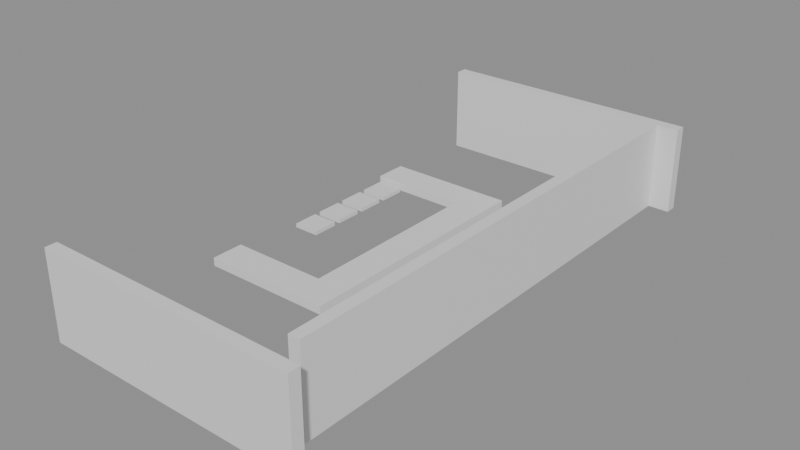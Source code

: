 # Source: building_lego.blend  (saved by Blender 5.0.119; exported with 4.5.12 LTS)
import bpy
from mathutils import Matrix  # noqa: F401  (used for matrix-valued properties, if any)

bpy.ops.wm.read_factory_settings(use_empty=True)
scene = bpy.context.scene
scene.name = 'Scene'

# ---- collections
col_01_paredes_externas = bpy.data.collections.new('01_Paredes_Externas'); scene.collection.children.link(col_01_paredes_externas)
col_03_pisos_escadas = bpy.data.collections.new('03_Pisos_Escadas'); scene.collection.children.link(col_03_pisos_escadas)
col_04_moveis_decoracoes = bpy.data.collections.new('04_Moveis_Decoracoes'); scene.collection.children.link(col_04_moveis_decoracoes)

# ---- materials (node trees are filled in below, after node groups)
mat_mat_parede_externa = bpy.data.materials.new('Mat_Parede_Externa')
mat_mat_pisos = bpy.data.materials.new('Mat_Pisos')
mat_mat_moveis = bpy.data.materials.new('Mat_Moveis')

# ---- material node trees
mat_mat_parede_externa.use_nodes = True; mat_mat_parede_externa.node_tree.nodes.clear()
_N = mat_mat_parede_externa.node_tree.nodes; _L = mat_mat_parede_externa.node_tree.links
n0 = _N.new('ShaderNodeBsdfPrincipled'); n0.name = 'BSDF - Pré-fundamentado'; n0.location = (-200, 100)
n1 = _N.new('ShaderNodeOutputMaterial'); n1.name = 'Saída de material'; n1.location = (200, 100)
_L.new(n0.outputs[0], n1.inputs[0])
n1.is_active_output = True
mat_mat_pisos.use_nodes = True; mat_mat_pisos.node_tree.nodes.clear()
_N = mat_mat_pisos.node_tree.nodes; _L = mat_mat_pisos.node_tree.links
n0 = _N.new('ShaderNodeBsdfPrincipled'); n0.name = 'BSDF - Pré-fundamentado'; n0.location = (-200, 100)
n1 = _N.new('ShaderNodeOutputMaterial'); n1.name = 'Saída de material'; n1.location = (200, 100)
_L.new(n0.outputs[0], n1.inputs[0])
n1.is_active_output = True
mat_mat_moveis.use_nodes = True; mat_mat_moveis.node_tree.nodes.clear()
_N = mat_mat_moveis.node_tree.nodes; _L = mat_mat_moveis.node_tree.links
n0 = _N.new('ShaderNodeBsdfPrincipled'); n0.name = 'BSDF - Pré-fundamentado'; n0.location = (-200, 100)
n1 = _N.new('ShaderNodeOutputMaterial'); n1.name = 'Saída de material'; n1.location = (200, 100)
_L.new(n0.outputs[0], n1.inputs[0])
n1.is_active_output = True

# ---- meshes
me_bloco_dungeon_wall_4152_1711_z0 = bpy.data.meshes.new('Bloco_dungeon_wall_4152_1711_z0')
me_bloco_dungeon_wall_4152_1711_z0.from_pydata([(-0.5, -0.175, -1.32), (0.5, -0.175, -1.32), (0.5, 0.175, -1.32), (-0.5, 0.175, -1.32), (-0.5, -0.175, 1.32), (0.5, -0.175, 1.32), (0.5, 0.175, 1.32), (-0.5, 0.175, 1.32)], [], [(0, 1, 2, 3), (4, 7, 6, 5), (0, 4, 5, 1), (2, 6, 7, 3), (0, 3, 7, 4), (1, 5, 6, 2)])
me_bloco_dungeon_wall_4152_1711_z0.materials.append(mat_mat_parede_externa)
me_bloco_dungeon_wall_4152_1711_z0.update()
me_bloco_dungeon_wall_4153_1711_z0 = bpy.data.meshes.new('Bloco_dungeon_wall_4153_1711_z0')
me_bloco_dungeon_wall_4153_1711_z0.from_pydata([(-0.5, -0.175, -1.32), (0.5, -0.175, -1.32), (0.5, 0.175, -1.32), (-0.5, 0.175, -1.32), (-0.5, -0.175, 1.32), (0.5, -0.175, 1.32), (0.5, 0.175, 1.32), (-0.5, 0.175, 1.32)], [], [(0, 1, 2, 3), (4, 7, 6, 5), (0, 4, 5, 1), (2, 6, 7, 3), (0, 3, 7, 4), (1, 5, 6, 2)])
me_bloco_dungeon_wall_4153_1711_z0.materials.append(mat_mat_parede_externa)
me_bloco_dungeon_wall_4153_1711_z0.update()
me_bloco_dungeon_wall_4154_1711_z0 = bpy.data.meshes.new('Bloco_dungeon_wall_4154_1711_z0')
me_bloco_dungeon_wall_4154_1711_z0.from_pydata([(-0.5, -0.175, -1.32), (0.5, -0.175, -1.32), (0.5, 0.175, -1.32), (-0.5, 0.175, -1.32), (-0.5, -0.175, 1.32), (0.5, -0.175, 1.32), (0.5, 0.175, 1.32), (-0.5, 0.175, 1.32)], [], [(0, 1, 2, 3), (4, 7, 6, 5), (0, 4, 5, 1), (2, 6, 7, 3), (0, 3, 7, 4), (1, 5, 6, 2)])
me_bloco_dungeon_wall_4154_1711_z0.materials.append(mat_mat_parede_externa)
me_bloco_dungeon_wall_4154_1711_z0.update()
me_bloco_dungeon_wall_4155_1711_z0 = bpy.data.meshes.new('Bloco_dungeon_wall_4155_1711_z0')
me_bloco_dungeon_wall_4155_1711_z0.from_pydata([(-0.5, -0.175, -1.32), (0.5, -0.175, -1.32), (0.5, 0.175, -1.32), (-0.5, 0.175, -1.32), (-0.5, -0.175, 1.32), (0.5, -0.175, 1.32), (0.5, 0.175, 1.32), (-0.5, 0.175, 1.32)], [], [(0, 1, 2, 3), (4, 7, 6, 5), (0, 4, 5, 1), (2, 6, 7, 3), (0, 3, 7, 4), (1, 5, 6, 2)])
me_bloco_dungeon_wall_4155_1711_z0.materials.append(mat_mat_parede_externa)
me_bloco_dungeon_wall_4155_1711_z0.update()
me_bloco_dungeon_wall_4156_1711_z0 = bpy.data.meshes.new('Bloco_dungeon_wall_4156_1711_z0')
me_bloco_dungeon_wall_4156_1711_z0.from_pydata([(-0.5, -0.175, -1.32), (0.5, -0.175, -1.32), (0.5, 0.175, -1.32), (-0.5, 0.175, -1.32), (-0.5, -0.175, 1.32), (0.5, -0.175, 1.32), (0.5, 0.175, 1.32), (-0.5, 0.175, 1.32)], [], [(0, 1, 2, 3), (4, 7, 6, 5), (0, 4, 5, 1), (2, 6, 7, 3), (0, 3, 7, 4), (1, 5, 6, 2)])
me_bloco_dungeon_wall_4156_1711_z0.materials.append(mat_mat_parede_externa)
me_bloco_dungeon_wall_4156_1711_z0.update()
me_bloco_dungeon_wall_4157_1711_z0 = bpy.data.meshes.new('Bloco_dungeon_wall_4157_1711_z0')
me_bloco_dungeon_wall_4157_1711_z0.from_pydata([(-0.5, -0.175, -1.32), (0.5, -0.175, -1.32), (0.5, 0.175, -1.32), (-0.5, 0.175, -1.32), (-0.5, -0.175, 1.32), (0.5, -0.175, 1.32), (0.5, 0.175, 1.32), (-0.5, 0.175, 1.32)], [], [(0, 1, 2, 3), (4, 7, 6, 5), (0, 4, 5, 1), (2, 6, 7, 3), (0, 3, 7, 4), (1, 5, 6, 2)])
me_bloco_dungeon_wall_4157_1711_z0.materials.append(mat_mat_parede_externa)
me_bloco_dungeon_wall_4157_1711_z0.update()
me_bloco_dungeon_wall_4158_1711_z0 = bpy.data.meshes.new('Bloco_dungeon_wall_4158_1711_z0')
me_bloco_dungeon_wall_4158_1711_z0.from_pydata([(-0.5, -0.175, -1.32), (0.5, -0.175, -1.32), (0.5, 0.175, -1.32), (-0.5, 0.175, -1.32), (-0.5, -0.175, 1.32), (0.5, -0.175, 1.32), (0.5, 0.175, 1.32), (-0.5, 0.175, 1.32)], [], [(0, 1, 2, 3), (4, 7, 6, 5), (0, 4, 5, 1), (2, 6, 7, 3), (0, 3, 7, 4), (1, 5, 6, 2)])
me_bloco_dungeon_wall_4158_1711_z0.materials.append(mat_mat_parede_externa)
me_bloco_dungeon_wall_4158_1711_z0.update()
me_bloco_dungeon_wall_4159_1711_z0 = bpy.data.meshes.new('Bloco_dungeon_wall_4159_1711_z0')
me_bloco_dungeon_wall_4159_1711_z0.from_pydata([(-0.5, -0.175, -1.32), (0.5, -0.175, -1.32), (0.5, 0.175, -1.32), (-0.5, 0.175, -1.32), (-0.5, -0.175, 1.32), (0.5, -0.175, 1.32), (0.5, 0.175, 1.32), (-0.5, 0.175, 1.32)], [], [(0, 1, 2, 3), (4, 7, 6, 5), (0, 4, 5, 1), (2, 6, 7, 3), (0, 3, 7, 4), (1, 5, 6, 2)])
me_bloco_dungeon_wall_4159_1711_z0.materials.append(mat_mat_parede_externa)
me_bloco_dungeon_wall_4159_1711_z0.update()
me_bloco_dungeon_wall_4152_1727_z0 = bpy.data.meshes.new('Bloco_dungeon_wall_4152_1727_z0')
me_bloco_dungeon_wall_4152_1727_z0.from_pydata([(-0.5, -0.175, -1.32), (0.5, -0.175, -1.32), (0.5, 0.175, -1.32), (-0.5, 0.175, -1.32), (-0.5, -0.175, 1.32), (0.5, -0.175, 1.32), (0.5, 0.175, 1.32), (-0.5, 0.175, 1.32)], [], [(0, 1, 2, 3), (4, 7, 6, 5), (0, 4, 5, 1), (2, 6, 7, 3), (0, 3, 7, 4), (1, 5, 6, 2)])
me_bloco_dungeon_wall_4152_1727_z0.materials.append(mat_mat_parede_externa)
me_bloco_dungeon_wall_4152_1727_z0.update()
me_bloco_dungeon_wall_4153_1727_z0 = bpy.data.meshes.new('Bloco_dungeon_wall_4153_1727_z0')
me_bloco_dungeon_wall_4153_1727_z0.from_pydata([(-0.5, -0.175, -1.32), (0.5, -0.175, -1.32), (0.5, 0.175, -1.32), (-0.5, 0.175, -1.32), (-0.5, -0.175, 1.32), (0.5, -0.175, 1.32), (0.5, 0.175, 1.32), (-0.5, 0.175, 1.32)], [], [(0, 1, 2, 3), (4, 7, 6, 5), (0, 4, 5, 1), (2, 6, 7, 3), (0, 3, 7, 4), (1, 5, 6, 2)])
me_bloco_dungeon_wall_4153_1727_z0.materials.append(mat_mat_parede_externa)
me_bloco_dungeon_wall_4153_1727_z0.update()
me_bloco_dungeon_wall_4154_1727_z0 = bpy.data.meshes.new('Bloco_dungeon_wall_4154_1727_z0')
me_bloco_dungeon_wall_4154_1727_z0.from_pydata([(-0.5, -0.175, -1.32), (0.5, -0.175, -1.32), (0.5, 0.175, -1.32), (-0.5, 0.175, -1.32), (-0.5, -0.175, 1.32), (0.5, -0.175, 1.32), (0.5, 0.175, 1.32), (-0.5, 0.175, 1.32)], [], [(0, 1, 2, 3), (4, 7, 6, 5), (0, 4, 5, 1), (2, 6, 7, 3), (0, 3, 7, 4), (1, 5, 6, 2)])
me_bloco_dungeon_wall_4154_1727_z0.materials.append(mat_mat_parede_externa)
me_bloco_dungeon_wall_4154_1727_z0.update()
me_bloco_dungeon_wall_4155_1727_z0 = bpy.data.meshes.new('Bloco_dungeon_wall_4155_1727_z0')
me_bloco_dungeon_wall_4155_1727_z0.from_pydata([(-0.5, -0.175, -1.32), (0.5, -0.175, -1.32), (0.5, 0.175, -1.32), (-0.5, 0.175, -1.32), (-0.5, -0.175, 1.32), (0.5, -0.175, 1.32), (0.5, 0.175, 1.32), (-0.5, 0.175, 1.32)], [], [(0, 1, 2, 3), (4, 7, 6, 5), (0, 4, 5, 1), (2, 6, 7, 3), (0, 3, 7, 4), (1, 5, 6, 2)])
me_bloco_dungeon_wall_4155_1727_z0.materials.append(mat_mat_parede_externa)
me_bloco_dungeon_wall_4155_1727_z0.update()
me_bloco_dungeon_wall_4156_1727_z0 = bpy.data.meshes.new('Bloco_dungeon_wall_4156_1727_z0')
me_bloco_dungeon_wall_4156_1727_z0.from_pydata([(-0.5, -0.175, -1.32), (0.5, -0.175, -1.32), (0.5, 0.175, -1.32), (-0.5, 0.175, -1.32), (-0.5, -0.175, 1.32), (0.5, -0.175, 1.32), (0.5, 0.175, 1.32), (-0.5, 0.175, 1.32)], [], [(0, 1, 2, 3), (4, 7, 6, 5), (0, 4, 5, 1), (2, 6, 7, 3), (0, 3, 7, 4), (1, 5, 6, 2)])
me_bloco_dungeon_wall_4156_1727_z0.materials.append(mat_mat_parede_externa)
me_bloco_dungeon_wall_4156_1727_z0.update()
me_bloco_dungeon_wall_4157_1727_z0 = bpy.data.meshes.new('Bloco_dungeon_wall_4157_1727_z0')
me_bloco_dungeon_wall_4157_1727_z0.from_pydata([(-0.5, -0.175, -1.32), (0.5, -0.175, -1.32), (0.5, 0.175, -1.32), (-0.5, 0.175, -1.32), (-0.5, -0.175, 1.32), (0.5, -0.175, 1.32), (0.5, 0.175, 1.32), (-0.5, 0.175, 1.32)], [], [(0, 1, 2, 3), (4, 7, 6, 5), (0, 4, 5, 1), (2, 6, 7, 3), (0, 3, 7, 4), (1, 5, 6, 2)])
me_bloco_dungeon_wall_4157_1727_z0.materials.append(mat_mat_parede_externa)
me_bloco_dungeon_wall_4157_1727_z0.update()
me_bloco_dungeon_wall_4158_1727_z0 = bpy.data.meshes.new('Bloco_dungeon_wall_4158_1727_z0')
me_bloco_dungeon_wall_4158_1727_z0.from_pydata([(-0.5, -0.175, -1.32), (0.5, -0.175, -1.32), (0.5, 0.175, -1.32), (-0.5, 0.175, -1.32), (-0.5, -0.175, 1.32), (0.5, -0.175, 1.32), (0.5, 0.175, 1.32), (-0.5, 0.175, 1.32)], [], [(0, 1, 2, 3), (4, 7, 6, 5), (0, 4, 5, 1), (2, 6, 7, 3), (0, 3, 7, 4), (1, 5, 6, 2)])
me_bloco_dungeon_wall_4158_1727_z0.materials.append(mat_mat_parede_externa)
me_bloco_dungeon_wall_4158_1727_z0.update()
me_bloco_dungeon_wall_4159_1727_z0 = bpy.data.meshes.new('Bloco_dungeon_wall_4159_1727_z0')
me_bloco_dungeon_wall_4159_1727_z0.from_pydata([(-0.5, -0.175, -1.32), (0.5, -0.175, -1.32), (0.5, 0.175, -1.32), (-0.5, 0.175, -1.32), (-0.5, -0.175, 1.32), (0.5, -0.175, 1.32), (0.5, 0.175, 1.32), (-0.5, 0.175, 1.32)], [], [(0, 1, 2, 3), (4, 7, 6, 5), (0, 4, 5, 1), (2, 6, 7, 3), (0, 3, 7, 4), (1, 5, 6, 2)])
me_bloco_dungeon_wall_4159_1727_z0.materials.append(mat_mat_parede_externa)
me_bloco_dungeon_wall_4159_1727_z0.update()
me_bloco_dungeon_wall_4159_1712_z0 = bpy.data.meshes.new('Bloco_dungeon_wall_4159_1712_z0')
me_bloco_dungeon_wall_4159_1712_z0.from_pydata([(-0.175, -0.5, -1.32), (0.175, -0.5, -1.32), (0.175, 0.5, -1.32), (-0.175, 0.5, -1.32), (-0.175, -0.5, 1.32), (0.175, -0.5, 1.32), (0.175, 0.5, 1.32), (-0.175, 0.5, 1.32)], [], [(0, 1, 2, 3), (4, 7, 6, 5), (0, 4, 5, 1), (2, 6, 7, 3), (0, 3, 7, 4), (1, 5, 6, 2)])
me_bloco_dungeon_wall_4159_1712_z0.materials.append(mat_mat_parede_externa)
me_bloco_dungeon_wall_4159_1712_z0.update()
me_bloco_dungeon_wall_4159_1713_z0 = bpy.data.meshes.new('Bloco_dungeon_wall_4159_1713_z0')
me_bloco_dungeon_wall_4159_1713_z0.from_pydata([(-0.175, -0.5, -1.32), (0.175, -0.5, -1.32), (0.175, 0.5, -1.32), (-0.175, 0.5, -1.32), (-0.175, -0.5, 1.32), (0.175, -0.5, 1.32), (0.175, 0.5, 1.32), (-0.175, 0.5, 1.32)], [], [(0, 1, 2, 3), (4, 7, 6, 5), (0, 4, 5, 1), (2, 6, 7, 3), (0, 3, 7, 4), (1, 5, 6, 2)])
me_bloco_dungeon_wall_4159_1713_z0.materials.append(mat_mat_parede_externa)
me_bloco_dungeon_wall_4159_1713_z0.update()
me_bloco_dungeon_wall_4159_1714_z0 = bpy.data.meshes.new('Bloco_dungeon_wall_4159_1714_z0')
me_bloco_dungeon_wall_4159_1714_z0.from_pydata([(-0.175, -0.5, -1.32), (0.175, -0.5, -1.32), (0.175, 0.5, -1.32), (-0.175, 0.5, -1.32), (-0.175, -0.5, 1.32), (0.175, -0.5, 1.32), (0.175, 0.5, 1.32), (-0.175, 0.5, 1.32)], [], [(0, 1, 2, 3), (4, 7, 6, 5), (0, 4, 5, 1), (2, 6, 7, 3), (0, 3, 7, 4), (1, 5, 6, 2)])
me_bloco_dungeon_wall_4159_1714_z0.materials.append(mat_mat_parede_externa)
me_bloco_dungeon_wall_4159_1714_z0.update()
me_bloco_dungeon_wall_4159_1715_z0 = bpy.data.meshes.new('Bloco_dungeon_wall_4159_1715_z0')
me_bloco_dungeon_wall_4159_1715_z0.from_pydata([(-0.175, -0.5, -1.32), (0.175, -0.5, -1.32), (0.175, 0.5, -1.32), (-0.175, 0.5, -1.32), (-0.175, -0.5, 1.32), (0.175, -0.5, 1.32), (0.175, 0.5, 1.32), (-0.175, 0.5, 1.32)], [], [(0, 1, 2, 3), (4, 7, 6, 5), (0, 4, 5, 1), (2, 6, 7, 3), (0, 3, 7, 4), (1, 5, 6, 2)])
me_bloco_dungeon_wall_4159_1715_z0.materials.append(mat_mat_parede_externa)
me_bloco_dungeon_wall_4159_1715_z0.update()
me_bloco_dungeon_wall_4159_1716_z0 = bpy.data.meshes.new('Bloco_dungeon_wall_4159_1716_z0')
me_bloco_dungeon_wall_4159_1716_z0.from_pydata([(-0.175, -0.5, -1.32), (0.175, -0.5, -1.32), (0.175, 0.5, -1.32), (-0.175, 0.5, -1.32), (-0.175, -0.5, 1.32), (0.175, -0.5, 1.32), (0.175, 0.5, 1.32), (-0.175, 0.5, 1.32)], [], [(0, 1, 2, 3), (4, 7, 6, 5), (0, 4, 5, 1), (2, 6, 7, 3), (0, 3, 7, 4), (1, 5, 6, 2)])
me_bloco_dungeon_wall_4159_1716_z0.materials.append(mat_mat_parede_externa)
me_bloco_dungeon_wall_4159_1716_z0.update()
me_bloco_dungeon_wall_4159_1717_z0 = bpy.data.meshes.new('Bloco_dungeon_wall_4159_1717_z0')
me_bloco_dungeon_wall_4159_1717_z0.from_pydata([(-0.175, -0.5, -1.32), (0.175, -0.5, -1.32), (0.175, 0.5, -1.32), (-0.175, 0.5, -1.32), (-0.175, -0.5, 1.32), (0.175, -0.5, 1.32), (0.175, 0.5, 1.32), (-0.175, 0.5, 1.32)], [], [(0, 1, 2, 3), (4, 7, 6, 5), (0, 4, 5, 1), (2, 6, 7, 3), (0, 3, 7, 4), (1, 5, 6, 2)])
me_bloco_dungeon_wall_4159_1717_z0.materials.append(mat_mat_parede_externa)
me_bloco_dungeon_wall_4159_1717_z0.update()
me_bloco_dungeon_wall_4159_1718_z0 = bpy.data.meshes.new('Bloco_dungeon_wall_4159_1718_z0')
me_bloco_dungeon_wall_4159_1718_z0.from_pydata([(-0.175, -0.5, -1.32), (0.175, -0.5, -1.32), (0.175, 0.5, -1.32), (-0.175, 0.5, -1.32), (-0.175, -0.5, 1.32), (0.175, -0.5, 1.32), (0.175, 0.5, 1.32), (-0.175, 0.5, 1.32)], [], [(0, 1, 2, 3), (4, 7, 6, 5), (0, 4, 5, 1), (2, 6, 7, 3), (0, 3, 7, 4), (1, 5, 6, 2)])
me_bloco_dungeon_wall_4159_1718_z0.materials.append(mat_mat_parede_externa)
me_bloco_dungeon_wall_4159_1718_z0.update()
me_bloco_dungeon_wall_4159_1719_z0 = bpy.data.meshes.new('Bloco_dungeon_wall_4159_1719_z0')
me_bloco_dungeon_wall_4159_1719_z0.from_pydata([(-0.175, -0.5, -1.32), (0.175, -0.5, -1.32), (0.175, 0.5, -1.32), (-0.175, 0.5, -1.32), (-0.175, -0.5, 1.32), (0.175, -0.5, 1.32), (0.175, 0.5, 1.32), (-0.175, 0.5, 1.32)], [], [(0, 1, 2, 3), (4, 7, 6, 5), (0, 4, 5, 1), (2, 6, 7, 3), (0, 3, 7, 4), (1, 5, 6, 2)])
me_bloco_dungeon_wall_4159_1719_z0.materials.append(mat_mat_parede_externa)
me_bloco_dungeon_wall_4159_1719_z0.update()
me_bloco_dungeon_wall_4159_1720_z0 = bpy.data.meshes.new('Bloco_dungeon_wall_4159_1720_z0')
me_bloco_dungeon_wall_4159_1720_z0.from_pydata([(-0.175, -0.5, -1.32), (0.175, -0.5, -1.32), (0.175, 0.5, -1.32), (-0.175, 0.5, -1.32), (-0.175, -0.5, 1.32), (0.175, -0.5, 1.32), (0.175, 0.5, 1.32), (-0.175, 0.5, 1.32)], [], [(0, 1, 2, 3), (4, 7, 6, 5), (0, 4, 5, 1), (2, 6, 7, 3), (0, 3, 7, 4), (1, 5, 6, 2)])
me_bloco_dungeon_wall_4159_1720_z0.materials.append(mat_mat_parede_externa)
me_bloco_dungeon_wall_4159_1720_z0.update()
me_bloco_dungeon_wall_4159_1721_z0 = bpy.data.meshes.new('Bloco_dungeon_wall_4159_1721_z0')
me_bloco_dungeon_wall_4159_1721_z0.from_pydata([(-0.175, -0.5, -1.32), (0.175, -0.5, -1.32), (0.175, 0.5, -1.32), (-0.175, 0.5, -1.32), (-0.175, -0.5, 1.32), (0.175, -0.5, 1.32), (0.175, 0.5, 1.32), (-0.175, 0.5, 1.32)], [], [(0, 1, 2, 3), (4, 7, 6, 5), (0, 4, 5, 1), (2, 6, 7, 3), (0, 3, 7, 4), (1, 5, 6, 2)])
me_bloco_dungeon_wall_4159_1721_z0.materials.append(mat_mat_parede_externa)
me_bloco_dungeon_wall_4159_1721_z0.update()
me_bloco_dungeon_wall_4159_1722_z0 = bpy.data.meshes.new('Bloco_dungeon_wall_4159_1722_z0')
me_bloco_dungeon_wall_4159_1722_z0.from_pydata([(-0.175, -0.5, -1.32), (0.175, -0.5, -1.32), (0.175, 0.5, -1.32), (-0.175, 0.5, -1.32), (-0.175, -0.5, 1.32), (0.175, -0.5, 1.32), (0.175, 0.5, 1.32), (-0.175, 0.5, 1.32)], [], [(0, 1, 2, 3), (4, 7, 6, 5), (0, 4, 5, 1), (2, 6, 7, 3), (0, 3, 7, 4), (1, 5, 6, 2)])
me_bloco_dungeon_wall_4159_1722_z0.materials.append(mat_mat_parede_externa)
me_bloco_dungeon_wall_4159_1722_z0.update()
me_bloco_dungeon_wall_4159_1723_z0 = bpy.data.meshes.new('Bloco_dungeon_wall_4159_1723_z0')
me_bloco_dungeon_wall_4159_1723_z0.from_pydata([(-0.175, -0.5, -1.32), (0.175, -0.5, -1.32), (0.175, 0.5, -1.32), (-0.175, 0.5, -1.32), (-0.175, -0.5, 1.32), (0.175, -0.5, 1.32), (0.175, 0.5, 1.32), (-0.175, 0.5, 1.32)], [], [(0, 1, 2, 3), (4, 7, 6, 5), (0, 4, 5, 1), (2, 6, 7, 3), (0, 3, 7, 4), (1, 5, 6, 2)])
me_bloco_dungeon_wall_4159_1723_z0.materials.append(mat_mat_parede_externa)
me_bloco_dungeon_wall_4159_1723_z0.update()
me_bloco_dungeon_wall_4159_1724_z0 = bpy.data.meshes.new('Bloco_dungeon_wall_4159_1724_z0')
me_bloco_dungeon_wall_4159_1724_z0.from_pydata([(-0.175, -0.5, -1.32), (0.175, -0.5, -1.32), (0.175, 0.5, -1.32), (-0.175, 0.5, -1.32), (-0.175, -0.5, 1.32), (0.175, -0.5, 1.32), (0.175, 0.5, 1.32), (-0.175, 0.5, 1.32)], [], [(0, 1, 2, 3), (4, 7, 6, 5), (0, 4, 5, 1), (2, 6, 7, 3), (0, 3, 7, 4), (1, 5, 6, 2)])
me_bloco_dungeon_wall_4159_1724_z0.materials.append(mat_mat_parede_externa)
me_bloco_dungeon_wall_4159_1724_z0.update()
me_bloco_dungeon_wall_4159_1725_z0 = bpy.data.meshes.new('Bloco_dungeon_wall_4159_1725_z0')
me_bloco_dungeon_wall_4159_1725_z0.from_pydata([(-0.175, -0.5, -1.32), (0.175, -0.5, -1.32), (0.175, 0.5, -1.32), (-0.175, 0.5, -1.32), (-0.175, -0.5, 1.32), (0.175, -0.5, 1.32), (0.175, 0.5, 1.32), (-0.175, 0.5, 1.32)], [], [(0, 1, 2, 3), (4, 7, 6, 5), (0, 4, 5, 1), (2, 6, 7, 3), (0, 3, 7, 4), (1, 5, 6, 2)])
me_bloco_dungeon_wall_4159_1725_z0.materials.append(mat_mat_parede_externa)
me_bloco_dungeon_wall_4159_1725_z0.update()
me_bloco_dungeon_wall_4159_1726_z0 = bpy.data.meshes.new('Bloco_dungeon_wall_4159_1726_z0')
me_bloco_dungeon_wall_4159_1726_z0.from_pydata([(-0.175, -0.5, -1.32), (0.175, -0.5, -1.32), (0.175, 0.5, -1.32), (-0.175, 0.5, -1.32), (-0.175, -0.5, 1.32), (0.175, -0.5, 1.32), (0.175, 0.5, 1.32), (-0.175, 0.5, 1.32)], [], [(0, 1, 2, 3), (4, 7, 6, 5), (0, 4, 5, 1), (2, 6, 7, 3), (0, 3, 7, 4), (1, 5, 6, 2)])
me_bloco_dungeon_wall_4159_1726_z0.materials.append(mat_mat_parede_externa)
me_bloco_dungeon_wall_4159_1726_z0.update()
me_degrau_4152_1716_z0 = bpy.data.meshes.new('Degrau_4152_1716_z0')
me_degrau_4152_1716_z0.from_pydata([(-0.5, -0.5, -0.125), (0.5, -0.5, -0.125), (0.5, 0.5, -0.125), (-0.5, 0.5, -0.125), (-0.5, -0.5, 0.125), (0.5, -0.5, 0.125), (0.5, 0.5, 0.125), (-0.5, 0.5, 0.125)], [], [(0, 1, 2, 3), (4, 7, 6, 5), (0, 4, 5, 1), (2, 6, 7, 3), (0, 3, 7, 4), (1, 5, 6, 2)])
me_degrau_4152_1716_z0.materials.append(mat_mat_pisos)
me_degrau_4152_1716_z0.update()
me_degrau_4153_1716_z0 = bpy.data.meshes.new('Degrau_4153_1716_z0')
me_degrau_4153_1716_z0.from_pydata([(-0.5, -0.5, -0.125), (0.5, -0.5, -0.125), (0.5, 0.5, -0.125), (-0.5, 0.5, -0.125), (-0.5, -0.5, 0.125), (0.5, -0.5, 0.125), (0.5, 0.5, 0.125), (-0.5, 0.5, 0.125)], [], [(0, 1, 2, 3), (4, 7, 6, 5), (0, 4, 5, 1), (2, 6, 7, 3), (0, 3, 7, 4), (1, 5, 6, 2)])
me_degrau_4153_1716_z0.materials.append(mat_mat_pisos)
me_degrau_4153_1716_z0.update()
me_degrau_4154_1716_z0 = bpy.data.meshes.new('Degrau_4154_1716_z0')
me_degrau_4154_1716_z0.from_pydata([(-0.5, -0.5, -0.125), (0.5, -0.5, -0.125), (0.5, 0.5, -0.125), (-0.5, 0.5, -0.125), (-0.5, -0.5, 0.125), (0.5, -0.5, 0.125), (0.5, 0.5, 0.125), (-0.5, 0.5, 0.125)], [], [(0, 1, 2, 3), (4, 7, 6, 5), (0, 4, 5, 1), (2, 6, 7, 3), (0, 3, 7, 4), (1, 5, 6, 2)])
me_degrau_4154_1716_z0.materials.append(mat_mat_pisos)
me_degrau_4154_1716_z0.update()
me_degrau_4155_1716_z0 = bpy.data.meshes.new('Degrau_4155_1716_z0')
me_degrau_4155_1716_z0.from_pydata([(-0.5, -0.5, -0.125), (0.5, -0.5, -0.125), (0.5, 0.5, -0.125), (-0.5, 0.5, -0.125), (-0.5, -0.5, 0.125), (0.5, -0.5, 0.125), (0.5, 0.5, 0.125), (-0.5, 0.5, 0.125)], [], [(0, 1, 2, 3), (4, 7, 6, 5), (0, 4, 5, 1), (2, 6, 7, 3), (0, 3, 7, 4), (1, 5, 6, 2)])
me_degrau_4155_1716_z0.materials.append(mat_mat_pisos)
me_degrau_4155_1716_z0.update()
me_degrau_4155_1717_z0 = bpy.data.meshes.new('Degrau_4155_1717_z0')
me_degrau_4155_1717_z0.from_pydata([(-0.5, -0.5, -0.125), (0.5, -0.5, -0.125), (0.5, 0.5, -0.125), (-0.5, 0.5, -0.125), (-0.5, -0.5, 0.125), (0.5, -0.5, 0.125), (0.5, 0.5, 0.125), (-0.5, 0.5, 0.125)], [], [(0, 1, 2, 3), (4, 7, 6, 5), (0, 4, 5, 1), (2, 6, 7, 3), (0, 3, 7, 4), (1, 5, 6, 2)])
me_degrau_4155_1717_z0.materials.append(mat_mat_pisos)
me_degrau_4155_1717_z0.update()
me_degrau_4155_1718_z0 = bpy.data.meshes.new('Degrau_4155_1718_z0')
me_degrau_4155_1718_z0.from_pydata([(-0.5, -0.5, -0.125), (0.5, -0.5, -0.125), (0.5, 0.5, -0.125), (-0.5, 0.5, -0.125), (-0.5, -0.5, 0.125), (0.5, -0.5, 0.125), (0.5, 0.5, 0.125), (-0.5, 0.5, 0.125)], [], [(0, 1, 2, 3), (4, 7, 6, 5), (0, 4, 5, 1), (2, 6, 7, 3), (0, 3, 7, 4), (1, 5, 6, 2)])
me_degrau_4155_1718_z0.materials.append(mat_mat_pisos)
me_degrau_4155_1718_z0.update()
me_degrau_4155_1719_z0 = bpy.data.meshes.new('Degrau_4155_1719_z0')
me_degrau_4155_1719_z0.from_pydata([(-0.5, -0.5, -0.125), (0.5, -0.5, -0.125), (0.5, 0.5, -0.125), (-0.5, 0.5, -0.125), (-0.5, -0.5, 0.125), (0.5, -0.5, 0.125), (0.5, 0.5, 0.125), (-0.5, 0.5, 0.125)], [], [(0, 1, 2, 3), (4, 7, 6, 5), (0, 4, 5, 1), (2, 6, 7, 3), (0, 3, 7, 4), (1, 5, 6, 2)])
me_degrau_4155_1719_z0.materials.append(mat_mat_pisos)
me_degrau_4155_1719_z0.update()
me_degrau_4155_1720_z0 = bpy.data.meshes.new('Degrau_4155_1720_z0')
me_degrau_4155_1720_z0.from_pydata([(-0.5, -0.5, -0.125), (0.5, -0.5, -0.125), (0.5, 0.5, -0.125), (-0.5, 0.5, -0.125), (-0.5, -0.5, 0.125), (0.5, -0.5, 0.125), (0.5, 0.5, 0.125), (-0.5, 0.5, 0.125)], [], [(0, 1, 2, 3), (4, 7, 6, 5), (0, 4, 5, 1), (2, 6, 7, 3), (0, 3, 7, 4), (1, 5, 6, 2)])
me_degrau_4155_1720_z0.materials.append(mat_mat_pisos)
me_degrau_4155_1720_z0.update()
me_degrau_4155_1721_z0 = bpy.data.meshes.new('Degrau_4155_1721_z0')
me_degrau_4155_1721_z0.from_pydata([(-0.5, -0.5, -0.125), (0.5, -0.5, -0.125), (0.5, 0.5, -0.125), (-0.5, 0.5, -0.125), (-0.5, -0.5, 0.125), (0.5, -0.5, 0.125), (0.5, 0.5, 0.125), (-0.5, 0.5, 0.125)], [], [(0, 1, 2, 3), (4, 7, 6, 5), (0, 4, 5, 1), (2, 6, 7, 3), (0, 3, 7, 4), (1, 5, 6, 2)])
me_degrau_4155_1721_z0.materials.append(mat_mat_pisos)
me_degrau_4155_1721_z0.update()
me_degrau_4155_1722_z0 = bpy.data.meshes.new('Degrau_4155_1722_z0')
me_degrau_4155_1722_z0.from_pydata([(-0.5, -0.5, -0.125), (0.5, -0.5, -0.125), (0.5, 0.5, -0.125), (-0.5, 0.5, -0.125), (-0.5, -0.5, 0.125), (0.5, -0.5, 0.125), (0.5, 0.5, 0.125), (-0.5, 0.5, 0.125)], [], [(0, 1, 2, 3), (4, 7, 6, 5), (0, 4, 5, 1), (2, 6, 7, 3), (0, 3, 7, 4), (1, 5, 6, 2)])
me_degrau_4155_1722_z0.materials.append(mat_mat_pisos)
me_degrau_4155_1722_z0.update()
me_degrau_4152_1723_z0 = bpy.data.meshes.new('Degrau_4152_1723_z0')
me_degrau_4152_1723_z0.from_pydata([(-0.5, -0.5, -0.125), (0.5, -0.5, -0.125), (0.5, 0.5, -0.125), (-0.5, 0.5, -0.125), (-0.5, -0.5, 0.125), (0.5, -0.5, 0.125), (0.5, 0.5, 0.125), (-0.5, 0.5, 0.125)], [], [(0, 1, 2, 3), (4, 7, 6, 5), (0, 4, 5, 1), (2, 6, 7, 3), (0, 3, 7, 4), (1, 5, 6, 2)])
me_degrau_4152_1723_z0.materials.append(mat_mat_pisos)
me_degrau_4152_1723_z0.update()
me_degrau_4153_1723_z0 = bpy.data.meshes.new('Degrau_4153_1723_z0')
me_degrau_4153_1723_z0.from_pydata([(-0.5, -0.5, -0.125), (0.5, -0.5, -0.125), (0.5, 0.5, -0.125), (-0.5, 0.5, -0.125), (-0.5, -0.5, 0.125), (0.5, -0.5, 0.125), (0.5, 0.5, 0.125), (-0.5, 0.5, 0.125)], [], [(0, 1, 2, 3), (4, 7, 6, 5), (0, 4, 5, 1), (2, 6, 7, 3), (0, 3, 7, 4), (1, 5, 6, 2)])
me_degrau_4153_1723_z0.materials.append(mat_mat_pisos)
me_degrau_4153_1723_z0.update()
me_degrau_4154_1723_z0 = bpy.data.meshes.new('Degrau_4154_1723_z0')
me_degrau_4154_1723_z0.from_pydata([(-0.5, -0.5, -0.125), (0.5, -0.5, -0.125), (0.5, 0.5, -0.125), (-0.5, 0.5, -0.125), (-0.5, -0.5, 0.125), (0.5, -0.5, 0.125), (0.5, 0.5, 0.125), (-0.5, 0.5, 0.125)], [], [(0, 1, 2, 3), (4, 7, 6, 5), (0, 4, 5, 1), (2, 6, 7, 3), (0, 3, 7, 4), (1, 5, 6, 2)])
me_degrau_4154_1723_z0.materials.append(mat_mat_pisos)
me_degrau_4154_1723_z0.update()
me_degrau_4155_1723_z0 = bpy.data.meshes.new('Degrau_4155_1723_z0')
me_degrau_4155_1723_z0.from_pydata([(-0.5, -0.5, -0.125), (0.5, -0.5, -0.125), (0.5, 0.5, -0.125), (-0.5, 0.5, -0.125), (-0.5, -0.5, 0.125), (0.5, -0.5, 0.125), (0.5, 0.5, 0.125), (-0.5, 0.5, 0.125)], [], [(0, 1, 2, 3), (4, 7, 6, 5), (0, 4, 5, 1), (2, 6, 7, 3), (0, 3, 7, 4), (1, 5, 6, 2)])
me_degrau_4155_1723_z0.materials.append(mat_mat_pisos)
me_degrau_4155_1723_z0.update()
me_movel_leg_4153_1713_z0 = bpy.data.meshes.new('Movel_leg_4153_1713_z0')
me_movel_leg_4153_1713_z0.from_pydata([(-0.4, -0.4, -0.06), (0.4, -0.4, -0.06), (0.4, 0.4, -0.06), (-0.4, 0.4, -0.06), (-0.4, -0.4, 0.06), (0.4, -0.4, 0.06), (0.4, 0.4, 0.06), (-0.4, 0.4, 0.06)], [], [(0, 1, 2, 3), (4, 7, 6, 5), (0, 4, 5, 1), (2, 6, 7, 3), (0, 3, 7, 4), (1, 5, 6, 2)])
me_movel_leg_4153_1713_z0.materials.append(mat_mat_moveis)
me_movel_leg_4153_1713_z0.update()
me_movel_bone_shards_4157_1718_z0 = bpy.data.meshes.new('Movel_bone_shards_4157_1718_z0')
me_movel_bone_shards_4157_1718_z0.from_pydata([(-0.4, -0.4, -0.06), (0.4, -0.4, -0.06), (0.4, 0.4, -0.06), (-0.4, 0.4, -0.06), (-0.4, -0.4, 0.06), (0.4, -0.4, 0.06), (0.4, 0.4, 0.06), (-0.4, 0.4, 0.06)], [], [(0, 1, 2, 3), (4, 7, 6, 5), (0, 4, 5, 1), (2, 6, 7, 3), (0, 3, 7, 4), (1, 5, 6, 2)])
me_movel_bone_shards_4157_1718_z0.materials.append(mat_mat_moveis)
me_movel_bone_shards_4157_1718_z0.update()
me_movel_swamp_4152_1719_z0 = bpy.data.meshes.new('Movel_swamp_4152_1719_z0')
me_movel_swamp_4152_1719_z0.from_pydata([(-0.4, -0.4, -0.06), (0.4, -0.4, -0.06), (0.4, 0.4, -0.06), (-0.4, 0.4, -0.06), (-0.4, -0.4, 0.06), (0.4, -0.4, 0.06), (0.4, 0.4, 0.06), (-0.4, 0.4, 0.06)], [], [(0, 1, 2, 3), (4, 7, 6, 5), (0, 4, 5, 1), (2, 6, 7, 3), (0, 3, 7, 4), (1, 5, 6, 2)])
me_movel_swamp_4152_1719_z0.materials.append(mat_mat_moveis)
me_movel_swamp_4152_1719_z0.update()
me_movel_swamp_4152_1720_z0 = bpy.data.meshes.new('Movel_swamp_4152_1720_z0')
me_movel_swamp_4152_1720_z0.from_pydata([(-0.4, -0.4, -0.06), (0.4, -0.4, -0.06), (0.4, 0.4, -0.06), (-0.4, 0.4, -0.06), (-0.4, -0.4, 0.06), (0.4, -0.4, 0.06), (0.4, 0.4, 0.06), (-0.4, 0.4, 0.06)], [], [(0, 1, 2, 3), (4, 7, 6, 5), (0, 4, 5, 1), (2, 6, 7, 3), (0, 3, 7, 4), (1, 5, 6, 2)])
me_movel_swamp_4152_1720_z0.materials.append(mat_mat_moveis)
me_movel_swamp_4152_1720_z0.update()
me_movel_rib_cage_4157_1720_z0 = bpy.data.meshes.new('Movel_rib_cage_4157_1720_z0')
me_movel_rib_cage_4157_1720_z0.from_pydata([(-0.4, -0.4, -0.06), (0.4, -0.4, -0.06), (0.4, 0.4, -0.06), (-0.4, 0.4, -0.06), (-0.4, -0.4, 0.06), (0.4, -0.4, 0.06), (0.4, 0.4, 0.06), (-0.4, 0.4, 0.06)], [], [(0, 1, 2, 3), (4, 7, 6, 5), (0, 4, 5, 1), (2, 6, 7, 3), (0, 3, 7, 4), (1, 5, 6, 2)])
me_movel_rib_cage_4157_1720_z0.materials.append(mat_mat_moveis)
me_movel_rib_cage_4157_1720_z0.update()
me_movel_swamp_4152_1721_z0 = bpy.data.meshes.new('Movel_swamp_4152_1721_z0')
me_movel_swamp_4152_1721_z0.from_pydata([(-0.4, -0.4, -0.06), (0.4, -0.4, -0.06), (0.4, 0.4, -0.06), (-0.4, 0.4, -0.06), (-0.4, -0.4, 0.06), (0.4, -0.4, 0.06), (0.4, 0.4, 0.06), (-0.4, 0.4, 0.06)], [], [(0, 1, 2, 3), (4, 7, 6, 5), (0, 4, 5, 1), (2, 6, 7, 3), (0, 3, 7, 4), (1, 5, 6, 2)])
me_movel_swamp_4152_1721_z0.materials.append(mat_mat_moveis)
me_movel_swamp_4152_1721_z0.update()
me_movel_swamp_4152_1722_z0 = bpy.data.meshes.new('Movel_swamp_4152_1722_z0')
me_movel_swamp_4152_1722_z0.from_pydata([(-0.4, -0.4, -0.06), (0.4, -0.4, -0.06), (0.4, 0.4, -0.06), (-0.4, 0.4, -0.06), (-0.4, -0.4, 0.06), (0.4, -0.4, 0.06), (0.4, 0.4, 0.06), (-0.4, 0.4, 0.06)], [], [(0, 1, 2, 3), (4, 7, 6, 5), (0, 4, 5, 1), (2, 6, 7, 3), (0, 3, 7, 4), (1, 5, 6, 2)])
me_movel_swamp_4152_1722_z0.materials.append(mat_mat_moveis)
me_movel_swamp_4152_1722_z0.update()
me_movel_bone_4157_1723_z0 = bpy.data.meshes.new('Movel_bone_4157_1723_z0')
me_movel_bone_4157_1723_z0.from_pydata([(-0.4, -0.4, -0.06), (0.4, -0.4, -0.06), (0.4, 0.4, -0.06), (-0.4, 0.4, -0.06), (-0.4, -0.4, 0.06), (0.4, -0.4, 0.06), (0.4, 0.4, 0.06), (-0.4, 0.4, 0.06)], [], [(0, 1, 2, 3), (4, 7, 6, 5), (0, 4, 5, 1), (2, 6, 7, 3), (0, 3, 7, 4), (1, 5, 6, 2)])
me_movel_bone_4157_1723_z0.materials.append(mat_mat_moveis)
me_movel_bone_4157_1723_z0.update()

# ---- objects
ob_parede_externa_norte_y1711_x4152_4159 = bpy.data.objects.new('Parede_Externa_Norte_Y1711_X4152_4159', None)
ob_bloco_dungeon_wall_4152_1711_z0 = bpy.data.objects.new('Bloco_dungeon_wall_4152_1711_z0', me_bloco_dungeon_wall_4152_1711_z0)
ob_bloco_dungeon_wall_4153_1711_z0 = bpy.data.objects.new('Bloco_dungeon_wall_4153_1711_z0', me_bloco_dungeon_wall_4153_1711_z0)
ob_bloco_dungeon_wall_4154_1711_z0 = bpy.data.objects.new('Bloco_dungeon_wall_4154_1711_z0', me_bloco_dungeon_wall_4154_1711_z0)
ob_bloco_dungeon_wall_4155_1711_z0 = bpy.data.objects.new('Bloco_dungeon_wall_4155_1711_z0', me_bloco_dungeon_wall_4155_1711_z0)
ob_bloco_dungeon_wall_4156_1711_z0 = bpy.data.objects.new('Bloco_dungeon_wall_4156_1711_z0', me_bloco_dungeon_wall_4156_1711_z0)
ob_bloco_dungeon_wall_4157_1711_z0 = bpy.data.objects.new('Bloco_dungeon_wall_4157_1711_z0', me_bloco_dungeon_wall_4157_1711_z0)
ob_bloco_dungeon_wall_4158_1711_z0 = bpy.data.objects.new('Bloco_dungeon_wall_4158_1711_z0', me_bloco_dungeon_wall_4158_1711_z0)
ob_bloco_dungeon_wall_4159_1711_z0 = bpy.data.objects.new('Bloco_dungeon_wall_4159_1711_z0', me_bloco_dungeon_wall_4159_1711_z0)
ob_parede_externa_sul_y1727_x4152_4159 = bpy.data.objects.new('Parede_Externa_Sul_Y1727_X4152_4159', None)
ob_bloco_dungeon_wall_4152_1727_z0 = bpy.data.objects.new('Bloco_dungeon_wall_4152_1727_z0', me_bloco_dungeon_wall_4152_1727_z0)
ob_bloco_dungeon_wall_4153_1727_z0 = bpy.data.objects.new('Bloco_dungeon_wall_4153_1727_z0', me_bloco_dungeon_wall_4153_1727_z0)
ob_bloco_dungeon_wall_4154_1727_z0 = bpy.data.objects.new('Bloco_dungeon_wall_4154_1727_z0', me_bloco_dungeon_wall_4154_1727_z0)
ob_bloco_dungeon_wall_4155_1727_z0 = bpy.data.objects.new('Bloco_dungeon_wall_4155_1727_z0', me_bloco_dungeon_wall_4155_1727_z0)
ob_bloco_dungeon_wall_4156_1727_z0 = bpy.data.objects.new('Bloco_dungeon_wall_4156_1727_z0', me_bloco_dungeon_wall_4156_1727_z0)
ob_bloco_dungeon_wall_4157_1727_z0 = bpy.data.objects.new('Bloco_dungeon_wall_4157_1727_z0', me_bloco_dungeon_wall_4157_1727_z0)
ob_bloco_dungeon_wall_4158_1727_z0 = bpy.data.objects.new('Bloco_dungeon_wall_4158_1727_z0', me_bloco_dungeon_wall_4158_1727_z0)
ob_bloco_dungeon_wall_4159_1727_z0 = bpy.data.objects.new('Bloco_dungeon_wall_4159_1727_z0', me_bloco_dungeon_wall_4159_1727_z0)
ob_parede_externa_leste_x4159_y1712_1726 = bpy.data.objects.new('Parede_Externa_Leste_X4159_Y1712_1726', None)
ob_bloco_dungeon_wall_4159_1712_z0 = bpy.data.objects.new('Bloco_dungeon_wall_4159_1712_z0', me_bloco_dungeon_wall_4159_1712_z0)
ob_bloco_dungeon_wall_4159_1713_z0 = bpy.data.objects.new('Bloco_dungeon_wall_4159_1713_z0', me_bloco_dungeon_wall_4159_1713_z0)
ob_bloco_dungeon_wall_4159_1714_z0 = bpy.data.objects.new('Bloco_dungeon_wall_4159_1714_z0', me_bloco_dungeon_wall_4159_1714_z0)
ob_bloco_dungeon_wall_4159_1715_z0 = bpy.data.objects.new('Bloco_dungeon_wall_4159_1715_z0', me_bloco_dungeon_wall_4159_1715_z0)
ob_bloco_dungeon_wall_4159_1716_z0 = bpy.data.objects.new('Bloco_dungeon_wall_4159_1716_z0', me_bloco_dungeon_wall_4159_1716_z0)
ob_bloco_dungeon_wall_4159_1717_z0 = bpy.data.objects.new('Bloco_dungeon_wall_4159_1717_z0', me_bloco_dungeon_wall_4159_1717_z0)
ob_bloco_dungeon_wall_4159_1718_z0 = bpy.data.objects.new('Bloco_dungeon_wall_4159_1718_z0', me_bloco_dungeon_wall_4159_1718_z0)
ob_bloco_dungeon_wall_4159_1719_z0 = bpy.data.objects.new('Bloco_dungeon_wall_4159_1719_z0', me_bloco_dungeon_wall_4159_1719_z0)
ob_bloco_dungeon_wall_4159_1720_z0 = bpy.data.objects.new('Bloco_dungeon_wall_4159_1720_z0', me_bloco_dungeon_wall_4159_1720_z0)
ob_bloco_dungeon_wall_4159_1721_z0 = bpy.data.objects.new('Bloco_dungeon_wall_4159_1721_z0', me_bloco_dungeon_wall_4159_1721_z0)
ob_bloco_dungeon_wall_4159_1722_z0 = bpy.data.objects.new('Bloco_dungeon_wall_4159_1722_z0', me_bloco_dungeon_wall_4159_1722_z0)
ob_bloco_dungeon_wall_4159_1723_z0 = bpy.data.objects.new('Bloco_dungeon_wall_4159_1723_z0', me_bloco_dungeon_wall_4159_1723_z0)
ob_bloco_dungeon_wall_4159_1724_z0 = bpy.data.objects.new('Bloco_dungeon_wall_4159_1724_z0', me_bloco_dungeon_wall_4159_1724_z0)
ob_bloco_dungeon_wall_4159_1725_z0 = bpy.data.objects.new('Bloco_dungeon_wall_4159_1725_z0', me_bloco_dungeon_wall_4159_1725_z0)
ob_bloco_dungeon_wall_4159_1726_z0 = bpy.data.objects.new('Bloco_dungeon_wall_4159_1726_z0', me_bloco_dungeon_wall_4159_1726_z0)
ob_escadas_corrim_os = bpy.data.objects.new('Escadas_Corrimãos', None)
ob_degrau_4152_1716_z0 = bpy.data.objects.new('Degrau_4152_1716_z0', me_degrau_4152_1716_z0)
ob_degrau_4153_1716_z0 = bpy.data.objects.new('Degrau_4153_1716_z0', me_degrau_4153_1716_z0)
ob_degrau_4154_1716_z0 = bpy.data.objects.new('Degrau_4154_1716_z0', me_degrau_4154_1716_z0)
ob_degrau_4155_1716_z0 = bpy.data.objects.new('Degrau_4155_1716_z0', me_degrau_4155_1716_z0)
ob_degrau_4155_1717_z0 = bpy.data.objects.new('Degrau_4155_1717_z0', me_degrau_4155_1717_z0)
ob_degrau_4155_1718_z0 = bpy.data.objects.new('Degrau_4155_1718_z0', me_degrau_4155_1718_z0)
ob_degrau_4155_1719_z0 = bpy.data.objects.new('Degrau_4155_1719_z0', me_degrau_4155_1719_z0)
ob_degrau_4155_1720_z0 = bpy.data.objects.new('Degrau_4155_1720_z0', me_degrau_4155_1720_z0)
ob_degrau_4155_1721_z0 = bpy.data.objects.new('Degrau_4155_1721_z0', me_degrau_4155_1721_z0)
ob_degrau_4155_1722_z0 = bpy.data.objects.new('Degrau_4155_1722_z0', me_degrau_4155_1722_z0)
ob_degrau_4152_1723_z0 = bpy.data.objects.new('Degrau_4152_1723_z0', me_degrau_4152_1723_z0)
ob_degrau_4153_1723_z0 = bpy.data.objects.new('Degrau_4153_1723_z0', me_degrau_4153_1723_z0)
ob_degrau_4154_1723_z0 = bpy.data.objects.new('Degrau_4154_1723_z0', me_degrau_4154_1723_z0)
ob_degrau_4155_1723_z0 = bpy.data.objects.new('Degrau_4155_1723_z0', me_degrau_4155_1723_z0)
ob_moveis_decoracoes = bpy.data.objects.new('Moveis_Decoracoes', None)
ob_movel_leg_4153_1713_z0 = bpy.data.objects.new('Movel_leg_4153_1713_z0', me_movel_leg_4153_1713_z0)
ob_movel_bone_shards_4157_1718_z0 = bpy.data.objects.new('Movel_bone_shards_4157_1718_z0', me_movel_bone_shards_4157_1718_z0)
ob_movel_swamp_4152_1719_z0 = bpy.data.objects.new('Movel_swamp_4152_1719_z0', me_movel_swamp_4152_1719_z0)
ob_movel_swamp_4152_1720_z0 = bpy.data.objects.new('Movel_swamp_4152_1720_z0', me_movel_swamp_4152_1720_z0)
ob_movel_rib_cage_4157_1720_z0 = bpy.data.objects.new('Movel_rib_cage_4157_1720_z0', me_movel_rib_cage_4157_1720_z0)
ob_movel_swamp_4152_1721_z0 = bpy.data.objects.new('Movel_swamp_4152_1721_z0', me_movel_swamp_4152_1721_z0)
ob_movel_swamp_4152_1722_z0 = bpy.data.objects.new('Movel_swamp_4152_1722_z0', me_movel_swamp_4152_1722_z0)
ob_movel_bone_4157_1723_z0 = bpy.data.objects.new('Movel_bone_4157_1723_z0', me_movel_bone_4157_1723_z0)

# ---- transforms, parenting, visibility, modifiers, constraints
ob_parede_externa_norte_y1711_x4152_4159.location = (0.0, -8.0, 0.0)
ob_parede_externa_norte_y1711_x4152_4159.empty_display_type = 'CUBE'
ob_bloco_dungeon_wall_4152_1711_z0.parent = ob_parede_externa_norte_y1711_x4152_4159
ob_bloco_dungeon_wall_4152_1711_z0.matrix_parent_inverse = Matrix(((1.0, -0.0, 0.0, -0.0), (-0.0, 1.0, -0.0, 8.0), (0.0, -0.0, 1.0, -0.0), (-0.0, 0.0, -0.0, 1.0)))
ob_bloco_dungeon_wall_4152_1711_z0.location = (-3.5, -8.325, 1.32)
ob_bloco_dungeon_wall_4153_1711_z0.parent = ob_parede_externa_norte_y1711_x4152_4159
ob_bloco_dungeon_wall_4153_1711_z0.matrix_parent_inverse = Matrix(((1.0, -0.0, 0.0, -0.0), (-0.0, 1.0, -0.0, 8.0), (0.0, -0.0, 1.0, -0.0), (-0.0, 0.0, -0.0, 1.0)))
ob_bloco_dungeon_wall_4153_1711_z0.location = (-2.5, -8.325, 1.32)
ob_bloco_dungeon_wall_4154_1711_z0.parent = ob_parede_externa_norte_y1711_x4152_4159
ob_bloco_dungeon_wall_4154_1711_z0.matrix_parent_inverse = Matrix(((1.0, -0.0, 0.0, -0.0), (-0.0, 1.0, -0.0, 8.0), (0.0, -0.0, 1.0, -0.0), (-0.0, 0.0, -0.0, 1.0)))
ob_bloco_dungeon_wall_4154_1711_z0.location = (-1.5, -8.325, 1.32)
ob_bloco_dungeon_wall_4155_1711_z0.parent = ob_parede_externa_norte_y1711_x4152_4159
ob_bloco_dungeon_wall_4155_1711_z0.matrix_parent_inverse = Matrix(((1.0, -0.0, 0.0, -0.0), (-0.0, 1.0, -0.0, 8.0), (0.0, -0.0, 1.0, -0.0), (-0.0, 0.0, -0.0, 1.0)))
ob_bloco_dungeon_wall_4155_1711_z0.location = (-0.5, -8.325, 1.32)
ob_bloco_dungeon_wall_4156_1711_z0.parent = ob_parede_externa_norte_y1711_x4152_4159
ob_bloco_dungeon_wall_4156_1711_z0.matrix_parent_inverse = Matrix(((1.0, -0.0, 0.0, -0.0), (-0.0, 1.0, -0.0, 8.0), (0.0, -0.0, 1.0, -0.0), (-0.0, 0.0, -0.0, 1.0)))
ob_bloco_dungeon_wall_4156_1711_z0.location = (0.5, -8.325, 1.32)
ob_bloco_dungeon_wall_4157_1711_z0.parent = ob_parede_externa_norte_y1711_x4152_4159
ob_bloco_dungeon_wall_4157_1711_z0.matrix_parent_inverse = Matrix(((1.0, -0.0, 0.0, -0.0), (-0.0, 1.0, -0.0, 8.0), (0.0, -0.0, 1.0, -0.0), (-0.0, 0.0, -0.0, 1.0)))
ob_bloco_dungeon_wall_4157_1711_z0.location = (1.5, -8.325, 1.32)
ob_bloco_dungeon_wall_4158_1711_z0.parent = ob_parede_externa_norte_y1711_x4152_4159
ob_bloco_dungeon_wall_4158_1711_z0.matrix_parent_inverse = Matrix(((1.0, -0.0, 0.0, -0.0), (-0.0, 1.0, -0.0, 8.0), (0.0, -0.0, 1.0, -0.0), (-0.0, 0.0, -0.0, 1.0)))
ob_bloco_dungeon_wall_4158_1711_z0.location = (2.5, -8.325, 1.32)
ob_bloco_dungeon_wall_4159_1711_z0.parent = ob_parede_externa_norte_y1711_x4152_4159
ob_bloco_dungeon_wall_4159_1711_z0.matrix_parent_inverse = Matrix(((1.0, -0.0, 0.0, -0.0), (-0.0, 1.0, -0.0, 8.0), (0.0, -0.0, 1.0, -0.0), (-0.0, 0.0, -0.0, 1.0)))
ob_bloco_dungeon_wall_4159_1711_z0.location = (3.5, -8.325, 1.32)
ob_parede_externa_sul_y1727_x4152_4159.location = (0.0, 8.0, 0.0)
ob_parede_externa_sul_y1727_x4152_4159.empty_display_type = 'CUBE'
ob_bloco_dungeon_wall_4152_1727_z0.parent = ob_parede_externa_sul_y1727_x4152_4159
ob_bloco_dungeon_wall_4152_1727_z0.matrix_parent_inverse = Matrix(((1.0, -0.0, 0.0, -0.0), (-0.0, 1.0, -0.0, -8.0), (0.0, -0.0, 1.0, -0.0), (-0.0, 0.0, -0.0, 1.0)))
ob_bloco_dungeon_wall_4152_1727_z0.location = (-3.5, 7.675, 1.32)
ob_bloco_dungeon_wall_4153_1727_z0.parent = ob_parede_externa_sul_y1727_x4152_4159
ob_bloco_dungeon_wall_4153_1727_z0.matrix_parent_inverse = Matrix(((1.0, -0.0, 0.0, -0.0), (-0.0, 1.0, -0.0, -8.0), (0.0, -0.0, 1.0, -0.0), (-0.0, 0.0, -0.0, 1.0)))
ob_bloco_dungeon_wall_4153_1727_z0.location = (-2.5, 7.675, 1.32)
ob_bloco_dungeon_wall_4154_1727_z0.parent = ob_parede_externa_sul_y1727_x4152_4159
ob_bloco_dungeon_wall_4154_1727_z0.matrix_parent_inverse = Matrix(((1.0, -0.0, 0.0, -0.0), (-0.0, 1.0, -0.0, -8.0), (0.0, -0.0, 1.0, -0.0), (-0.0, 0.0, -0.0, 1.0)))
ob_bloco_dungeon_wall_4154_1727_z0.location = (-1.5, 7.675, 1.32)
ob_bloco_dungeon_wall_4155_1727_z0.parent = ob_parede_externa_sul_y1727_x4152_4159
ob_bloco_dungeon_wall_4155_1727_z0.matrix_parent_inverse = Matrix(((1.0, -0.0, 0.0, -0.0), (-0.0, 1.0, -0.0, -8.0), (0.0, -0.0, 1.0, -0.0), (-0.0, 0.0, -0.0, 1.0)))
ob_bloco_dungeon_wall_4155_1727_z0.location = (-0.5, 7.675, 1.32)
ob_bloco_dungeon_wall_4156_1727_z0.parent = ob_parede_externa_sul_y1727_x4152_4159
ob_bloco_dungeon_wall_4156_1727_z0.matrix_parent_inverse = Matrix(((1.0, -0.0, 0.0, -0.0), (-0.0, 1.0, -0.0, -8.0), (0.0, -0.0, 1.0, -0.0), (-0.0, 0.0, -0.0, 1.0)))
ob_bloco_dungeon_wall_4156_1727_z0.location = (0.5, 7.675, 1.32)
ob_bloco_dungeon_wall_4157_1727_z0.parent = ob_parede_externa_sul_y1727_x4152_4159
ob_bloco_dungeon_wall_4157_1727_z0.matrix_parent_inverse = Matrix(((1.0, -0.0, 0.0, -0.0), (-0.0, 1.0, -0.0, -8.0), (0.0, -0.0, 1.0, -0.0), (-0.0, 0.0, -0.0, 1.0)))
ob_bloco_dungeon_wall_4157_1727_z0.location = (1.5, 7.675, 1.32)
ob_bloco_dungeon_wall_4158_1727_z0.parent = ob_parede_externa_sul_y1727_x4152_4159
ob_bloco_dungeon_wall_4158_1727_z0.matrix_parent_inverse = Matrix(((1.0, -0.0, 0.0, -0.0), (-0.0, 1.0, -0.0, -8.0), (0.0, -0.0, 1.0, -0.0), (-0.0, 0.0, -0.0, 1.0)))
ob_bloco_dungeon_wall_4158_1727_z0.location = (2.5, 7.675, 1.32)
ob_bloco_dungeon_wall_4159_1727_z0.parent = ob_parede_externa_sul_y1727_x4152_4159
ob_bloco_dungeon_wall_4159_1727_z0.matrix_parent_inverse = Matrix(((1.0, -0.0, 0.0, -0.0), (-0.0, 1.0, -0.0, -8.0), (0.0, -0.0, 1.0, -0.0), (-0.0, 0.0, -0.0, 1.0)))
ob_bloco_dungeon_wall_4159_1727_z0.location = (3.5, 7.675, 1.32)
ob_parede_externa_leste_x4159_y1712_1726.location = (3.5, 0.0, 0.0)
ob_parede_externa_leste_x4159_y1712_1726.empty_display_type = 'CUBE'
ob_bloco_dungeon_wall_4159_1712_z0.parent = ob_parede_externa_leste_x4159_y1712_1726
ob_bloco_dungeon_wall_4159_1712_z0.matrix_parent_inverse = Matrix(((1.0, -0.0, 0.0, -3.5), (-0.0, 1.0, -0.0, 0.0), (0.0, -0.0, 1.0, -0.0), (-0.0, 0.0, -0.0, 1.0)))
ob_bloco_dungeon_wall_4159_1712_z0.location = (3.175, -7.0, 1.32)
ob_bloco_dungeon_wall_4159_1713_z0.parent = ob_parede_externa_leste_x4159_y1712_1726
ob_bloco_dungeon_wall_4159_1713_z0.matrix_parent_inverse = Matrix(((1.0, -0.0, 0.0, -3.5), (-0.0, 1.0, -0.0, 0.0), (0.0, -0.0, 1.0, -0.0), (-0.0, 0.0, -0.0, 1.0)))
ob_bloco_dungeon_wall_4159_1713_z0.location = (3.175, -6.0, 1.32)
ob_bloco_dungeon_wall_4159_1714_z0.parent = ob_parede_externa_leste_x4159_y1712_1726
ob_bloco_dungeon_wall_4159_1714_z0.matrix_parent_inverse = Matrix(((1.0, -0.0, 0.0, -3.5), (-0.0, 1.0, -0.0, 0.0), (0.0, -0.0, 1.0, -0.0), (-0.0, 0.0, -0.0, 1.0)))
ob_bloco_dungeon_wall_4159_1714_z0.location = (3.175, -5.0, 1.32)
ob_bloco_dungeon_wall_4159_1715_z0.parent = ob_parede_externa_leste_x4159_y1712_1726
ob_bloco_dungeon_wall_4159_1715_z0.matrix_parent_inverse = Matrix(((1.0, -0.0, 0.0, -3.5), (-0.0, 1.0, -0.0, 0.0), (0.0, -0.0, 1.0, -0.0), (-0.0, 0.0, -0.0, 1.0)))
ob_bloco_dungeon_wall_4159_1715_z0.location = (3.175, -4.0, 1.32)
ob_bloco_dungeon_wall_4159_1716_z0.parent = ob_parede_externa_leste_x4159_y1712_1726
ob_bloco_dungeon_wall_4159_1716_z0.matrix_parent_inverse = Matrix(((1.0, -0.0, 0.0, -3.5), (-0.0, 1.0, -0.0, 0.0), (0.0, -0.0, 1.0, -0.0), (-0.0, 0.0, -0.0, 1.0)))
ob_bloco_dungeon_wall_4159_1716_z0.location = (3.175, -3.0, 1.32)
ob_bloco_dungeon_wall_4159_1717_z0.parent = ob_parede_externa_leste_x4159_y1712_1726
ob_bloco_dungeon_wall_4159_1717_z0.matrix_parent_inverse = Matrix(((1.0, -0.0, 0.0, -3.5), (-0.0, 1.0, -0.0, 0.0), (0.0, -0.0, 1.0, -0.0), (-0.0, 0.0, -0.0, 1.0)))
ob_bloco_dungeon_wall_4159_1717_z0.location = (3.175, -2.0, 1.32)
ob_bloco_dungeon_wall_4159_1718_z0.parent = ob_parede_externa_leste_x4159_y1712_1726
ob_bloco_dungeon_wall_4159_1718_z0.matrix_parent_inverse = Matrix(((1.0, -0.0, 0.0, -3.5), (-0.0, 1.0, -0.0, 0.0), (0.0, -0.0, 1.0, -0.0), (-0.0, 0.0, -0.0, 1.0)))
ob_bloco_dungeon_wall_4159_1718_z0.location = (3.175, -1.0, 1.32)
ob_bloco_dungeon_wall_4159_1719_z0.parent = ob_parede_externa_leste_x4159_y1712_1726
ob_bloco_dungeon_wall_4159_1719_z0.matrix_parent_inverse = Matrix(((1.0, -0.0, 0.0, -3.5), (-0.0, 1.0, -0.0, 0.0), (0.0, -0.0, 1.0, -0.0), (-0.0, 0.0, -0.0, 1.0)))
ob_bloco_dungeon_wall_4159_1719_z0.location = (3.175, 0.0, 1.32)
ob_bloco_dungeon_wall_4159_1720_z0.parent = ob_parede_externa_leste_x4159_y1712_1726
ob_bloco_dungeon_wall_4159_1720_z0.matrix_parent_inverse = Matrix(((1.0, -0.0, 0.0, -3.5), (-0.0, 1.0, -0.0, 0.0), (0.0, -0.0, 1.0, -0.0), (-0.0, 0.0, -0.0, 1.0)))
ob_bloco_dungeon_wall_4159_1720_z0.location = (3.175, 1.0, 1.32)
ob_bloco_dungeon_wall_4159_1721_z0.parent = ob_parede_externa_leste_x4159_y1712_1726
ob_bloco_dungeon_wall_4159_1721_z0.matrix_parent_inverse = Matrix(((1.0, -0.0, 0.0, -3.5), (-0.0, 1.0, -0.0, 0.0), (0.0, -0.0, 1.0, -0.0), (-0.0, 0.0, -0.0, 1.0)))
ob_bloco_dungeon_wall_4159_1721_z0.location = (3.175, 2.0, 1.32)
ob_bloco_dungeon_wall_4159_1722_z0.parent = ob_parede_externa_leste_x4159_y1712_1726
ob_bloco_dungeon_wall_4159_1722_z0.matrix_parent_inverse = Matrix(((1.0, -0.0, 0.0, -3.5), (-0.0, 1.0, -0.0, 0.0), (0.0, -0.0, 1.0, -0.0), (-0.0, 0.0, -0.0, 1.0)))
ob_bloco_dungeon_wall_4159_1722_z0.location = (3.175, 3.0, 1.32)
ob_bloco_dungeon_wall_4159_1723_z0.parent = ob_parede_externa_leste_x4159_y1712_1726
ob_bloco_dungeon_wall_4159_1723_z0.matrix_parent_inverse = Matrix(((1.0, -0.0, 0.0, -3.5), (-0.0, 1.0, -0.0, 0.0), (0.0, -0.0, 1.0, -0.0), (-0.0, 0.0, -0.0, 1.0)))
ob_bloco_dungeon_wall_4159_1723_z0.location = (3.175, 4.0, 1.32)
ob_bloco_dungeon_wall_4159_1724_z0.parent = ob_parede_externa_leste_x4159_y1712_1726
ob_bloco_dungeon_wall_4159_1724_z0.matrix_parent_inverse = Matrix(((1.0, -0.0, 0.0, -3.5), (-0.0, 1.0, -0.0, 0.0), (0.0, -0.0, 1.0, -0.0), (-0.0, 0.0, -0.0, 1.0)))
ob_bloco_dungeon_wall_4159_1724_z0.location = (3.175, 5.0, 1.32)
ob_bloco_dungeon_wall_4159_1725_z0.parent = ob_parede_externa_leste_x4159_y1712_1726
ob_bloco_dungeon_wall_4159_1725_z0.matrix_parent_inverse = Matrix(((1.0, -0.0, 0.0, -3.5), (-0.0, 1.0, -0.0, 0.0), (0.0, -0.0, 1.0, -0.0), (-0.0, 0.0, -0.0, 1.0)))
ob_bloco_dungeon_wall_4159_1725_z0.location = (3.175, 6.0, 1.32)
ob_bloco_dungeon_wall_4159_1726_z0.parent = ob_parede_externa_leste_x4159_y1712_1726
ob_bloco_dungeon_wall_4159_1726_z0.matrix_parent_inverse = Matrix(((1.0, -0.0, 0.0, -3.5), (-0.0, 1.0, -0.0, 0.0), (0.0, -0.0, 1.0, -0.0), (-0.0, 0.0, -0.0, 1.0)))
ob_bloco_dungeon_wall_4159_1726_z0.location = (3.175, 7.0, 1.32)
ob_escadas_corrim_os.location = (0.0, 0.0, 0.0)
ob_escadas_corrim_os.empty_display_type = 'CUBE'
ob_degrau_4152_1716_z0.parent = ob_escadas_corrim_os
ob_degrau_4152_1716_z0.location = (-3.5, -3.0, 0.125)
ob_degrau_4153_1716_z0.parent = ob_escadas_corrim_os
ob_degrau_4153_1716_z0.location = (-2.5, -3.0, 0.125)
ob_degrau_4154_1716_z0.parent = ob_escadas_corrim_os
ob_degrau_4154_1716_z0.location = (-1.5, -3.0, 0.125)
ob_degrau_4155_1716_z0.parent = ob_escadas_corrim_os
ob_degrau_4155_1716_z0.location = (-0.5, -3.0, 0.125)
ob_degrau_4155_1717_z0.parent = ob_escadas_corrim_os
ob_degrau_4155_1717_z0.location = (-0.5, -2.0, 0.125)
ob_degrau_4155_1718_z0.parent = ob_escadas_corrim_os
ob_degrau_4155_1718_z0.location = (-0.5, -1.0, 0.125)
ob_degrau_4155_1719_z0.parent = ob_escadas_corrim_os
ob_degrau_4155_1719_z0.location = (-0.5, 0.0, 0.125)
ob_degrau_4155_1720_z0.parent = ob_escadas_corrim_os
ob_degrau_4155_1720_z0.location = (-0.5, 1.0, 0.125)
ob_degrau_4155_1721_z0.parent = ob_escadas_corrim_os
ob_degrau_4155_1721_z0.location = (-0.5, 2.0, 0.125)
ob_degrau_4155_1722_z0.parent = ob_escadas_corrim_os
ob_degrau_4155_1722_z0.location = (-0.5, 3.0, 0.125)
ob_degrau_4152_1723_z0.parent = ob_escadas_corrim_os
ob_degrau_4152_1723_z0.location = (-3.5, 4.0, 0.125)
ob_degrau_4153_1723_z0.parent = ob_escadas_corrim_os
ob_degrau_4153_1723_z0.location = (-2.5, 4.0, 0.125)
ob_degrau_4154_1723_z0.parent = ob_escadas_corrim_os
ob_degrau_4154_1723_z0.location = (-1.5, 4.0, 0.125)
ob_degrau_4155_1723_z0.parent = ob_escadas_corrim_os
ob_degrau_4155_1723_z0.location = (-0.5, 4.0, 0.125)
ob_moveis_decoracoes.location = (0.0, 0.0, 0.0)
ob_moveis_decoracoes.empty_display_type = 'CUBE'
ob_movel_leg_4153_1713_z0.parent = ob_moveis_decoracoes
ob_movel_leg_4153_1713_z0.location = (-2.5, -6.0, 0.06)
ob_movel_bone_shards_4157_1718_z0.parent = ob_moveis_decoracoes
ob_movel_bone_shards_4157_1718_z0.location = (1.5, -1.0, 0.06)
ob_movel_swamp_4152_1719_z0.parent = ob_moveis_decoracoes
ob_movel_swamp_4152_1719_z0.location = (-3.5, 0.0, 0.06)
ob_movel_swamp_4152_1720_z0.parent = ob_moveis_decoracoes
ob_movel_swamp_4152_1720_z0.location = (-3.5, 1.0, 0.06)
ob_movel_rib_cage_4157_1720_z0.parent = ob_moveis_decoracoes
ob_movel_rib_cage_4157_1720_z0.location = (1.5, 1.0, 0.06)
ob_movel_swamp_4152_1721_z0.parent = ob_moveis_decoracoes
ob_movel_swamp_4152_1721_z0.location = (-3.5, 2.0, 0.06)
ob_movel_swamp_4152_1722_z0.parent = ob_moveis_decoracoes
ob_movel_swamp_4152_1722_z0.location = (-3.5, 3.0, 0.06)
ob_movel_bone_4157_1723_z0.parent = ob_moveis_decoracoes
ob_movel_bone_4157_1723_z0.location = (1.5, 4.0, 0.06)

# ---- collection membership
col_01_paredes_externas.objects.link(ob_parede_externa_norte_y1711_x4152_4159)
col_01_paredes_externas.objects.link(ob_bloco_dungeon_wall_4152_1711_z0)
col_01_paredes_externas.objects.link(ob_bloco_dungeon_wall_4153_1711_z0)
col_01_paredes_externas.objects.link(ob_bloco_dungeon_wall_4154_1711_z0)
col_01_paredes_externas.objects.link(ob_bloco_dungeon_wall_4155_1711_z0)
col_01_paredes_externas.objects.link(ob_bloco_dungeon_wall_4156_1711_z0)
col_01_paredes_externas.objects.link(ob_bloco_dungeon_wall_4157_1711_z0)
col_01_paredes_externas.objects.link(ob_bloco_dungeon_wall_4158_1711_z0)
col_01_paredes_externas.objects.link(ob_bloco_dungeon_wall_4159_1711_z0)
col_01_paredes_externas.objects.link(ob_parede_externa_sul_y1727_x4152_4159)
col_01_paredes_externas.objects.link(ob_bloco_dungeon_wall_4152_1727_z0)
col_01_paredes_externas.objects.link(ob_bloco_dungeon_wall_4153_1727_z0)
col_01_paredes_externas.objects.link(ob_bloco_dungeon_wall_4154_1727_z0)
col_01_paredes_externas.objects.link(ob_bloco_dungeon_wall_4155_1727_z0)
col_01_paredes_externas.objects.link(ob_bloco_dungeon_wall_4156_1727_z0)
col_01_paredes_externas.objects.link(ob_bloco_dungeon_wall_4157_1727_z0)
col_01_paredes_externas.objects.link(ob_bloco_dungeon_wall_4158_1727_z0)
col_01_paredes_externas.objects.link(ob_bloco_dungeon_wall_4159_1727_z0)
col_01_paredes_externas.objects.link(ob_parede_externa_leste_x4159_y1712_1726)
col_01_paredes_externas.objects.link(ob_bloco_dungeon_wall_4159_1712_z0)
col_01_paredes_externas.objects.link(ob_bloco_dungeon_wall_4159_1713_z0)
col_01_paredes_externas.objects.link(ob_bloco_dungeon_wall_4159_1714_z0)
col_01_paredes_externas.objects.link(ob_bloco_dungeon_wall_4159_1715_z0)
col_01_paredes_externas.objects.link(ob_bloco_dungeon_wall_4159_1716_z0)
col_01_paredes_externas.objects.link(ob_bloco_dungeon_wall_4159_1717_z0)
col_01_paredes_externas.objects.link(ob_bloco_dungeon_wall_4159_1718_z0)
col_01_paredes_externas.objects.link(ob_bloco_dungeon_wall_4159_1719_z0)
col_01_paredes_externas.objects.link(ob_bloco_dungeon_wall_4159_1720_z0)
col_01_paredes_externas.objects.link(ob_bloco_dungeon_wall_4159_1721_z0)
col_01_paredes_externas.objects.link(ob_bloco_dungeon_wall_4159_1722_z0)
col_01_paredes_externas.objects.link(ob_bloco_dungeon_wall_4159_1723_z0)
col_01_paredes_externas.objects.link(ob_bloco_dungeon_wall_4159_1724_z0)
col_01_paredes_externas.objects.link(ob_bloco_dungeon_wall_4159_1725_z0)
col_01_paredes_externas.objects.link(ob_bloco_dungeon_wall_4159_1726_z0)
col_03_pisos_escadas.objects.link(ob_escadas_corrim_os)
col_03_pisos_escadas.objects.link(ob_degrau_4152_1716_z0)
col_03_pisos_escadas.objects.link(ob_degrau_4153_1716_z0)
col_03_pisos_escadas.objects.link(ob_degrau_4154_1716_z0)
col_03_pisos_escadas.objects.link(ob_degrau_4155_1716_z0)
col_03_pisos_escadas.objects.link(ob_degrau_4155_1717_z0)
col_03_pisos_escadas.objects.link(ob_degrau_4155_1718_z0)
col_03_pisos_escadas.objects.link(ob_degrau_4155_1719_z0)
col_03_pisos_escadas.objects.link(ob_degrau_4155_1720_z0)
col_03_pisos_escadas.objects.link(ob_degrau_4155_1721_z0)
col_03_pisos_escadas.objects.link(ob_degrau_4155_1722_z0)
col_03_pisos_escadas.objects.link(ob_degrau_4152_1723_z0)
col_03_pisos_escadas.objects.link(ob_degrau_4153_1723_z0)
col_03_pisos_escadas.objects.link(ob_degrau_4154_1723_z0)
col_03_pisos_escadas.objects.link(ob_degrau_4155_1723_z0)
col_04_moveis_decoracoes.objects.link(ob_moveis_decoracoes)
col_04_moveis_decoracoes.objects.link(ob_movel_leg_4153_1713_z0)
col_04_moveis_decoracoes.objects.link(ob_movel_bone_shards_4157_1718_z0)
col_04_moveis_decoracoes.objects.link(ob_movel_swamp_4152_1719_z0)
col_04_moveis_decoracoes.objects.link(ob_movel_swamp_4152_1720_z0)
col_04_moveis_decoracoes.objects.link(ob_movel_rib_cage_4157_1720_z0)
col_04_moveis_decoracoes.objects.link(ob_movel_swamp_4152_1721_z0)
col_04_moveis_decoracoes.objects.link(ob_movel_swamp_4152_1722_z0)
col_04_moveis_decoracoes.objects.link(ob_movel_bone_4157_1723_z0)

# ---- scene / render settings (as saved in the file)
scene.frame_start = 1; scene.frame_end = 250; scene.frame_set(1)
scene.render.engine = 'BLENDER_EEVEE_NEXT'
scene.render.bake_bias = 0.0
scene.render.bake_samples = 0
scene.cycles.sampling_pattern = 'TABULATED_SOBOL'
scene.eevee.use_volume_custom_range = False
bpy.context.view_layer.update()

# ---- added for rendering (the .blend has no active camera and no usable light): camera, sun + grey world if the file has none
cam_auto = bpy.data.cameras.new('AutoCamera')
cam_auto.lens = 50.0
cam_auto.sensor_width = 36.0
cam_auto.clip_end = 1000.0
ob_auto_camera = bpy.data.objects.new('AutoCamera', cam_auto)
scene.collection.objects.link(ob_auto_camera)
ob_auto_camera.location = (17.0174, -20.7459, 14.9339)
ob_auto_camera.rotation_euler = (1.09748, -7.21219e-08, 0.694738)
scene.camera = ob_auto_camera
light_auto_sun = bpy.data.lights.new('AutoSun', 'SUN')
light_auto_sun.energy = 3.0
light_auto_sun.angle = 0.0523599
ob_auto_sun = bpy.data.objects.new('AutoSun', light_auto_sun)
scene.collection.objects.link(ob_auto_sun)
ob_auto_sun.rotation_euler = (0.872665, 0.174533, 0.523599)
if scene.world is None:
    world_auto = bpy.data.worlds.new('AutoWorld')
    world_auto.color = (0.3, 0.3, 0.3)
    scene.world = world_auto
bpy.context.view_layer.update()
